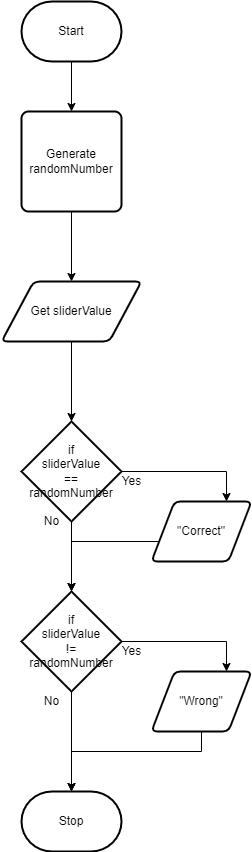

The diagram above was exported from draw.io. Its source (the exported page's mxGraphModel, read from the mxfile embedded in the PNG):
<mxGraphModel dx="407" dy="267" grid="1" gridSize="10" guides="1" tooltips="1" connect="1" arrows="1" fold="1" page="1" pageScale="1" pageWidth="827" pageHeight="1169" math="0" shadow="0">
  <root>
    <mxCell id="0" />
    <mxCell id="1" parent="0" />
    <mxCell id="10" style="edgeStyle=none;html=1;" edge="1" parent="1" source="2" target="3">
      <mxGeometry relative="1" as="geometry" />
    </mxCell>
    <mxCell id="2" value="Start" style="strokeWidth=2;html=1;shape=mxgraph.flowchart.terminator;whiteSpace=wrap;" vertex="1" parent="1">
      <mxGeometry x="160" y="110" width="100" height="60" as="geometry" />
    </mxCell>
    <mxCell id="11" style="edgeStyle=none;html=1;" edge="1" parent="1" source="3" target="4">
      <mxGeometry relative="1" as="geometry" />
    </mxCell>
    <mxCell id="3" value="Generate randomNumber" style="rounded=1;whiteSpace=wrap;html=1;absoluteArcSize=1;arcSize=14;strokeWidth=2;" vertex="1" parent="1">
      <mxGeometry x="160" y="220" width="100" height="100" as="geometry" />
    </mxCell>
    <mxCell id="12" style="edgeStyle=none;html=1;" edge="1" parent="1" source="4" target="5">
      <mxGeometry relative="1" as="geometry" />
    </mxCell>
    <mxCell id="4" value="Get sliderValue" style="shape=parallelogram;html=1;strokeWidth=2;perimeter=parallelogramPerimeter;whiteSpace=wrap;rounded=1;arcSize=12;size=0.23;" vertex="1" parent="1">
      <mxGeometry x="140" y="390" width="140" height="60" as="geometry" />
    </mxCell>
    <mxCell id="13" style="edgeStyle=orthogonalEdgeStyle;html=1;entryX=0.75;entryY=0;entryDx=0;entryDy=0;rounded=0;" edge="1" parent="1" source="5" target="6">
      <mxGeometry relative="1" as="geometry" />
    </mxCell>
    <mxCell id="14" style="edgeStyle=orthogonalEdgeStyle;rounded=0;html=1;" edge="1" parent="1" source="5" target="7">
      <mxGeometry relative="1" as="geometry" />
    </mxCell>
    <mxCell id="5" value="if&lt;br&gt;sliderValue&lt;br&gt;==&lt;br&gt;randomNumber" style="strokeWidth=2;html=1;shape=mxgraph.flowchart.decision;whiteSpace=wrap;" vertex="1" parent="1">
      <mxGeometry x="160" y="530" width="100" height="100" as="geometry" />
    </mxCell>
    <mxCell id="18" style="edgeStyle=orthogonalEdgeStyle;rounded=0;html=1;" edge="1" parent="1" source="6" target="7">
      <mxGeometry relative="1" as="geometry">
        <Array as="points">
          <mxPoint x="210" y="650" />
        </Array>
      </mxGeometry>
    </mxCell>
    <mxCell id="6" value="&quot;Correct&quot;" style="shape=parallelogram;html=1;strokeWidth=2;perimeter=parallelogramPerimeter;whiteSpace=wrap;rounded=1;arcSize=12;size=0.23;" vertex="1" parent="1">
      <mxGeometry x="290" y="610" width="100" height="60" as="geometry" />
    </mxCell>
    <mxCell id="15" style="edgeStyle=orthogonalEdgeStyle;rounded=0;html=1;entryX=0.75;entryY=0;entryDx=0;entryDy=0;" edge="1" parent="1" source="7" target="8">
      <mxGeometry relative="1" as="geometry" />
    </mxCell>
    <mxCell id="16" style="edgeStyle=orthogonalEdgeStyle;rounded=0;html=1;" edge="1" parent="1" source="7" target="9">
      <mxGeometry relative="1" as="geometry" />
    </mxCell>
    <mxCell id="7" value="if&lt;br&gt;sliderValue&lt;br&gt;!=&lt;br&gt;randomNumber" style="strokeWidth=2;html=1;shape=mxgraph.flowchart.decision;whiteSpace=wrap;" vertex="1" parent="1">
      <mxGeometry x="160" y="700" width="100" height="100" as="geometry" />
    </mxCell>
    <mxCell id="17" style="edgeStyle=orthogonalEdgeStyle;rounded=0;html=1;" edge="1" parent="1" source="8" target="9">
      <mxGeometry relative="1" as="geometry">
        <Array as="points">
          <mxPoint x="340" y="860" />
          <mxPoint x="210" y="860" />
        </Array>
      </mxGeometry>
    </mxCell>
    <mxCell id="8" value="&quot;Wrong&quot;" style="shape=parallelogram;html=1;strokeWidth=2;perimeter=parallelogramPerimeter;whiteSpace=wrap;rounded=1;arcSize=12;size=0.23;" vertex="1" parent="1">
      <mxGeometry x="290" y="780" width="100" height="60" as="geometry" />
    </mxCell>
    <mxCell id="9" value="Stop" style="strokeWidth=2;html=1;shape=mxgraph.flowchart.terminator;whiteSpace=wrap;" vertex="1" parent="1">
      <mxGeometry x="160" y="900" width="100" height="60" as="geometry" />
    </mxCell>
    <mxCell id="19" value="Yes" style="text;html=1;align=center;verticalAlign=middle;resizable=0;points=[];autosize=1;strokeColor=none;fillColor=none;" vertex="1" parent="1">
      <mxGeometry x="250" y="580" width="40" height="20" as="geometry" />
    </mxCell>
    <mxCell id="20" value="No" style="text;html=1;align=center;verticalAlign=middle;resizable=0;points=[];autosize=1;strokeColor=none;fillColor=none;" vertex="1" parent="1">
      <mxGeometry x="175" y="620" width="30" height="20" as="geometry" />
    </mxCell>
    <mxCell id="21" value="Yes" style="text;html=1;align=center;verticalAlign=middle;resizable=0;points=[];autosize=1;strokeColor=none;fillColor=none;" vertex="1" parent="1">
      <mxGeometry x="250" y="750" width="40" height="20" as="geometry" />
    </mxCell>
    <mxCell id="22" value="No" style="text;html=1;align=center;verticalAlign=middle;resizable=0;points=[];autosize=1;strokeColor=none;fillColor=none;" vertex="1" parent="1">
      <mxGeometry x="175" y="800" width="30" height="20" as="geometry" />
    </mxCell>
  </root>
</mxGraphModel>